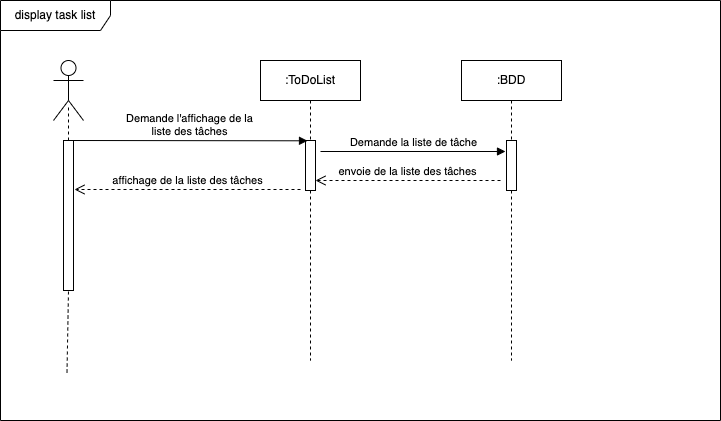

The diagram above was exported from draw.io. Its source (the exported page's mxGraphModel, read from the mxfile embedded in the PNG):
<mxGraphModel dx="1186" dy="688" grid="1" gridSize="10" guides="1" tooltips="1" connect="1" arrows="1" fold="1" page="1" pageScale="1" pageWidth="827" pageHeight="1169" math="0" shadow="0">
  <root>
    <mxCell id="0" />
    <mxCell id="1" parent="0" />
    <mxCell id="XvZn1bhKjB5gBsJ1XURR-3" value="display task list" style="shape=umlFrame;whiteSpace=wrap;html=1;width=110;height=30;" parent="1" vertex="1">
      <mxGeometry x="50" y="100" width="720" height="420" as="geometry" />
    </mxCell>
    <mxCell id="XvZn1bhKjB5gBsJ1XURR-4" value=":ToDoList" style="shape=umlLifeline;perimeter=lifelinePerimeter;whiteSpace=wrap;html=1;container=1;collapsible=0;recursiveResize=0;outlineConnect=0;" parent="1" vertex="1">
      <mxGeometry x="310" y="160" width="100" height="300" as="geometry" />
    </mxCell>
    <mxCell id="XvZn1bhKjB5gBsJ1XURR-8" value="" style="html=1;points=[];perimeter=orthogonalPerimeter;" parent="XvZn1bhKjB5gBsJ1XURR-4" vertex="1">
      <mxGeometry x="45" y="80" width="10" height="50" as="geometry" />
    </mxCell>
    <mxCell id="XvZn1bhKjB5gBsJ1XURR-11" value="Demande la liste de tâche" style="html=1;verticalAlign=bottom;endArrow=block;rounded=0;entryX=-0.1;entryY=0.22;entryDx=0;entryDy=0;entryPerimeter=0;" parent="XvZn1bhKjB5gBsJ1XURR-4" target="XvZn1bhKjB5gBsJ1XURR-9" edge="1">
      <mxGeometry width="80" relative="1" as="geometry">
        <mxPoint x="60" y="91" as="sourcePoint" />
        <mxPoint x="240" y="91" as="targetPoint" />
      </mxGeometry>
    </mxCell>
    <mxCell id="XvZn1bhKjB5gBsJ1XURR-5" value="" style="shape=umlActor;verticalLabelPosition=bottom;verticalAlign=top;html=1;" parent="1" vertex="1">
      <mxGeometry x="103" y="160" width="30" height="60" as="geometry" />
    </mxCell>
    <mxCell id="XvZn1bhKjB5gBsJ1XURR-6" value=":BDD" style="shape=umlLifeline;perimeter=lifelinePerimeter;whiteSpace=wrap;html=1;container=1;collapsible=0;recursiveResize=0;outlineConnect=0;" parent="1" vertex="1">
      <mxGeometry x="511" y="160" width="100" height="300" as="geometry" />
    </mxCell>
    <mxCell id="XvZn1bhKjB5gBsJ1XURR-9" value="" style="html=1;points=[];perimeter=orthogonalPerimeter;" parent="XvZn1bhKjB5gBsJ1XURR-6" vertex="1">
      <mxGeometry x="45" y="80" width="10" height="50" as="geometry" />
    </mxCell>
    <mxCell id="XvZn1bhKjB5gBsJ1XURR-7" value="" style="endArrow=none;dashed=1;html=1;rounded=0;entryX=0.5;entryY=0.742;entryDx=0;entryDy=0;entryPerimeter=0;startArrow=none;" parent="1" source="nseQc099cL2ir0HoD502-1" target="XvZn1bhKjB5gBsJ1XURR-5" edge="1">
      <mxGeometry width="50" height="50" relative="1" as="geometry">
        <mxPoint x="120" y="430" as="sourcePoint" />
        <mxPoint x="150" y="260" as="targetPoint" />
      </mxGeometry>
    </mxCell>
    <mxCell id="XvZn1bhKjB5gBsJ1XURR-10" value="Demande l'affichage de la&lt;br&gt;liste des tâches" style="html=1;verticalAlign=bottom;endArrow=block;rounded=0;entryX=0.2;entryY=0.006;entryDx=0;entryDy=0;entryPerimeter=0;" parent="1" target="XvZn1bhKjB5gBsJ1XURR-8" edge="1">
      <mxGeometry width="80" relative="1" as="geometry">
        <mxPoint x="120" y="240" as="sourcePoint" />
        <mxPoint x="200" y="240" as="targetPoint" />
      </mxGeometry>
    </mxCell>
    <mxCell id="nseQc099cL2ir0HoD502-1" value="" style="html=1;points=[];perimeter=orthogonalPerimeter;" parent="1" vertex="1">
      <mxGeometry x="113" y="240" width="10" height="150" as="geometry" />
    </mxCell>
    <mxCell id="nseQc099cL2ir0HoD502-2" value="" style="endArrow=none;dashed=1;html=1;rounded=0;exitX=0.5;exitY=0.6;exitDx=0;exitDy=0;exitPerimeter=0;" parent="1" edge="1">
      <mxGeometry width="50" height="50" relative="1" as="geometry">
        <mxPoint x="116.5" y="472" as="sourcePoint" />
        <mxPoint x="118" y="390" as="targetPoint" />
      </mxGeometry>
    </mxCell>
    <mxCell id="nseQc099cL2ir0HoD502-3" value="envoie de la liste des tâches" style="html=1;verticalAlign=bottom;endArrow=open;dashed=1;endSize=8;rounded=0;" parent="1" target="XvZn1bhKjB5gBsJ1XURR-8" edge="1">
      <mxGeometry relative="1" as="geometry">
        <mxPoint x="550" y="280" as="sourcePoint" />
        <mxPoint x="470" y="280" as="targetPoint" />
      </mxGeometry>
    </mxCell>
    <mxCell id="nseQc099cL2ir0HoD502-4" value="affichage de la liste des tâches" style="html=1;verticalAlign=bottom;endArrow=open;dashed=1;endSize=8;rounded=0;entryX=1.1;entryY=0.5;entryDx=0;entryDy=0;entryPerimeter=0;" parent="1" edge="1">
      <mxGeometry relative="1" as="geometry">
        <mxPoint x="350" y="289" as="sourcePoint" />
        <mxPoint x="124" y="289" as="targetPoint" />
      </mxGeometry>
    </mxCell>
  </root>
</mxGraphModel>